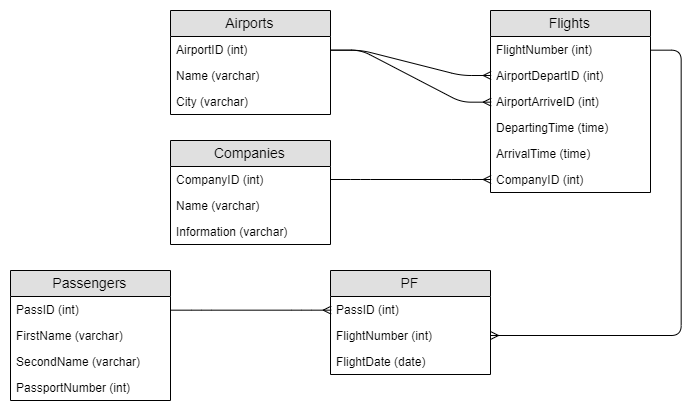

The diagram above was exported from draw.io. Its source (the exported page's mxGraphModel, read from the mxfile embedded in the PNG):
<mxGraphModel dx="1024" dy="499" grid="1" gridSize="10" guides="1" tooltips="1" connect="1" arrows="1" fold="1" page="1" pageScale="1" pageWidth="827" pageHeight="1169" math="0" shadow="0">
  <root>
    <mxCell id="iAJDfGvoE42rTMLcJlKj-0" />
    <mxCell id="iAJDfGvoE42rTMLcJlKj-1" parent="iAJDfGvoE42rTMLcJlKj-0" />
    <mxCell id="iAJDfGvoE42rTMLcJlKj-2" value="Airports" style="swimlane;fontStyle=0;childLayout=stackLayout;horizontal=1;startSize=26;fillColor=#e0e0e0;horizontalStack=0;resizeParent=1;resizeParentMax=0;resizeLast=0;collapsible=1;marginBottom=0;swimlaneFillColor=#ffffff;align=center;fontSize=14;" vertex="1" parent="iAJDfGvoE42rTMLcJlKj-1">
      <mxGeometry x="190" y="120" width="160" height="104" as="geometry" />
    </mxCell>
    <mxCell id="iAJDfGvoE42rTMLcJlKj-3" value="AirportID (int)" style="text;strokeColor=none;fillColor=none;spacingLeft=4;spacingRight=4;overflow=hidden;rotatable=0;points=[[0,0.5],[1,0.5]];portConstraint=eastwest;fontSize=12;" vertex="1" parent="iAJDfGvoE42rTMLcJlKj-2">
      <mxGeometry y="26" width="160" height="26" as="geometry" />
    </mxCell>
    <mxCell id="iAJDfGvoE42rTMLcJlKj-4" value="Name (varchar)" style="text;strokeColor=none;fillColor=none;spacingLeft=4;spacingRight=4;overflow=hidden;rotatable=0;points=[[0,0.5],[1,0.5]];portConstraint=eastwest;fontSize=12;" vertex="1" parent="iAJDfGvoE42rTMLcJlKj-2">
      <mxGeometry y="52" width="160" height="26" as="geometry" />
    </mxCell>
    <mxCell id="iAJDfGvoE42rTMLcJlKj-5" value="City (varchar)" style="text;strokeColor=none;fillColor=none;spacingLeft=4;spacingRight=4;overflow=hidden;rotatable=0;points=[[0,0.5],[1,0.5]];portConstraint=eastwest;fontSize=12;" vertex="1" parent="iAJDfGvoE42rTMLcJlKj-2">
      <mxGeometry y="78" width="160" height="26" as="geometry" />
    </mxCell>
    <mxCell id="iAJDfGvoE42rTMLcJlKj-6" value="Flights" style="swimlane;fontStyle=0;childLayout=stackLayout;horizontal=1;startSize=26;fillColor=#e0e0e0;horizontalStack=0;resizeParent=1;resizeParentMax=0;resizeLast=0;collapsible=1;marginBottom=0;swimlaneFillColor=#ffffff;align=center;fontSize=14;" vertex="1" parent="iAJDfGvoE42rTMLcJlKj-1">
      <mxGeometry x="510" y="120" width="160" height="182" as="geometry">
        <mxRectangle x="751" y="200" width="70" height="26" as="alternateBounds" />
      </mxGeometry>
    </mxCell>
    <mxCell id="iAJDfGvoE42rTMLcJlKj-7" value="FlightNumber (int)" style="text;strokeColor=none;fillColor=none;spacingLeft=4;spacingRight=4;overflow=hidden;rotatable=0;points=[[0,0.5],[1,0.5]];portConstraint=eastwest;fontSize=12;" vertex="1" parent="iAJDfGvoE42rTMLcJlKj-6">
      <mxGeometry y="26" width="160" height="26" as="geometry" />
    </mxCell>
    <mxCell id="iAJDfGvoE42rTMLcJlKj-8" value="AirportDepartID (int)" style="text;strokeColor=none;fillColor=none;spacingLeft=4;spacingRight=4;overflow=hidden;rotatable=0;points=[[0,0.5],[1,0.5]];portConstraint=eastwest;fontSize=12;" vertex="1" parent="iAJDfGvoE42rTMLcJlKj-6">
      <mxGeometry y="52" width="160" height="26" as="geometry" />
    </mxCell>
    <mxCell id="iAJDfGvoE42rTMLcJlKj-9" value="AirportArriveID (int)" style="text;strokeColor=none;fillColor=none;spacingLeft=4;spacingRight=4;overflow=hidden;rotatable=0;points=[[0,0.5],[1,0.5]];portConstraint=eastwest;fontSize=12;" vertex="1" parent="iAJDfGvoE42rTMLcJlKj-6">
      <mxGeometry y="78" width="160" height="26" as="geometry" />
    </mxCell>
    <mxCell id="iAJDfGvoE42rTMLcJlKj-10" value="DepartingTime (time)" style="text;strokeColor=none;fillColor=none;align=left;verticalAlign=top;spacingLeft=4;spacingRight=4;overflow=hidden;rotatable=0;points=[[0,0.5],[1,0.5]];portConstraint=eastwest;" vertex="1" parent="iAJDfGvoE42rTMLcJlKj-6">
      <mxGeometry y="104" width="160" height="26" as="geometry" />
    </mxCell>
    <mxCell id="iAJDfGvoE42rTMLcJlKj-11" value="ArrivalTime (time)" style="text;strokeColor=none;fillColor=none;align=left;verticalAlign=top;spacingLeft=4;spacingRight=4;overflow=hidden;rotatable=0;points=[[0,0.5],[1,0.5]];portConstraint=eastwest;" vertex="1" parent="iAJDfGvoE42rTMLcJlKj-6">
      <mxGeometry y="130" width="160" height="26" as="geometry" />
    </mxCell>
    <mxCell id="iAJDfGvoE42rTMLcJlKj-12" value="CompanyID (int)" style="text;strokeColor=none;fillColor=none;align=left;verticalAlign=top;spacingLeft=4;spacingRight=4;overflow=hidden;rotatable=0;points=[[0,0.5],[1,0.5]];portConstraint=eastwest;" vertex="1" parent="iAJDfGvoE42rTMLcJlKj-6">
      <mxGeometry y="156" width="160" height="26" as="geometry" />
    </mxCell>
    <mxCell id="iAJDfGvoE42rTMLcJlKj-13" value="Passengers" style="swimlane;fontStyle=0;childLayout=stackLayout;horizontal=1;startSize=26;fillColor=#e0e0e0;horizontalStack=0;resizeParent=1;resizeParentMax=0;resizeLast=0;collapsible=1;marginBottom=0;swimlaneFillColor=#ffffff;align=center;fontSize=14;" vertex="1" parent="iAJDfGvoE42rTMLcJlKj-1">
      <mxGeometry x="30" y="380" width="160" height="130" as="geometry" />
    </mxCell>
    <mxCell id="iAJDfGvoE42rTMLcJlKj-14" value="PassID (int)" style="text;strokeColor=none;fillColor=none;spacingLeft=4;spacingRight=4;overflow=hidden;rotatable=0;points=[[0,0.5],[1,0.5]];portConstraint=eastwest;fontSize=12;" vertex="1" parent="iAJDfGvoE42rTMLcJlKj-13">
      <mxGeometry y="26" width="160" height="26" as="geometry" />
    </mxCell>
    <mxCell id="iAJDfGvoE42rTMLcJlKj-15" value="FirstName (varchar)" style="text;strokeColor=none;fillColor=none;spacingLeft=4;spacingRight=4;overflow=hidden;rotatable=0;points=[[0,0.5],[1,0.5]];portConstraint=eastwest;fontSize=12;" vertex="1" parent="iAJDfGvoE42rTMLcJlKj-13">
      <mxGeometry y="52" width="160" height="26" as="geometry" />
    </mxCell>
    <mxCell id="iAJDfGvoE42rTMLcJlKj-16" value="SecondName (varchar)" style="text;strokeColor=none;fillColor=none;spacingLeft=4;spacingRight=4;overflow=hidden;rotatable=0;points=[[0,0.5],[1,0.5]];portConstraint=eastwest;fontSize=12;" vertex="1" parent="iAJDfGvoE42rTMLcJlKj-13">
      <mxGeometry y="78" width="160" height="26" as="geometry" />
    </mxCell>
    <mxCell id="iAJDfGvoE42rTMLcJlKj-17" value="PassportNumber (int)" style="text;strokeColor=none;fillColor=none;spacingLeft=4;spacingRight=4;overflow=hidden;rotatable=0;points=[[0,0.5],[1,0.5]];portConstraint=eastwest;fontSize=12;" vertex="1" parent="iAJDfGvoE42rTMLcJlKj-13">
      <mxGeometry y="104" width="160" height="26" as="geometry" />
    </mxCell>
    <mxCell id="iAJDfGvoE42rTMLcJlKj-18" value="PF" style="swimlane;fontStyle=0;childLayout=stackLayout;horizontal=1;startSize=26;fillColor=#e0e0e0;horizontalStack=0;resizeParent=1;resizeParentMax=0;resizeLast=0;collapsible=1;marginBottom=0;swimlaneFillColor=#ffffff;align=center;fontSize=14;" vertex="1" parent="iAJDfGvoE42rTMLcJlKj-1">
      <mxGeometry x="350" y="380" width="160" height="104" as="geometry" />
    </mxCell>
    <mxCell id="iAJDfGvoE42rTMLcJlKj-19" value="PassID (int)" style="text;strokeColor=none;fillColor=none;spacingLeft=4;spacingRight=4;overflow=hidden;rotatable=0;points=[[0,0.5],[1,0.5]];portConstraint=eastwest;fontSize=12;" vertex="1" parent="iAJDfGvoE42rTMLcJlKj-18">
      <mxGeometry y="26" width="160" height="26" as="geometry" />
    </mxCell>
    <mxCell id="iAJDfGvoE42rTMLcJlKj-20" value="FlightNumber (int)" style="text;strokeColor=none;fillColor=none;spacingLeft=4;spacingRight=4;overflow=hidden;rotatable=0;points=[[0,0.5],[1,0.5]];portConstraint=eastwest;fontSize=12;" vertex="1" parent="iAJDfGvoE42rTMLcJlKj-18">
      <mxGeometry y="52" width="160" height="26" as="geometry" />
    </mxCell>
    <mxCell id="iAJDfGvoE42rTMLcJlKj-21" value="FlightDate (date)" style="text;strokeColor=none;fillColor=none;spacingLeft=4;spacingRight=4;overflow=hidden;rotatable=0;points=[[0,0.5],[1,0.5]];portConstraint=eastwest;fontSize=12;" vertex="1" parent="iAJDfGvoE42rTMLcJlKj-18">
      <mxGeometry y="78" width="160" height="26" as="geometry" />
    </mxCell>
    <mxCell id="iAJDfGvoE42rTMLcJlKj-23" value="" style="edgeStyle=entityRelationEdgeStyle;fontSize=12;html=1;endArrow=ERmany;exitX=1;exitY=0.5;exitDx=0;exitDy=0;entryX=0;entryY=0.5;entryDx=0;entryDy=0;" edge="1" parent="iAJDfGvoE42rTMLcJlKj-1" source="iAJDfGvoE42rTMLcJlKj-14" target="iAJDfGvoE42rTMLcJlKj-19">
      <mxGeometry width="100" height="100" relative="1" as="geometry">
        <mxPoint x="190" y="730" as="sourcePoint" />
        <mxPoint x="290" y="630" as="targetPoint" />
      </mxGeometry>
    </mxCell>
    <mxCell id="iAJDfGvoE42rTMLcJlKj-24" value="" style="edgeStyle=entityRelationEdgeStyle;fontSize=12;html=1;endArrow=ERmany;exitX=1;exitY=0.5;exitDx=0;exitDy=0;" edge="1" parent="iAJDfGvoE42rTMLcJlKj-1" source="iAJDfGvoE42rTMLcJlKj-7" target="iAJDfGvoE42rTMLcJlKj-20">
      <mxGeometry width="100" height="100" relative="1" as="geometry">
        <mxPoint x="180" y="309" as="sourcePoint" />
        <mxPoint x="310" y="387" as="targetPoint" />
      </mxGeometry>
    </mxCell>
    <mxCell id="iAJDfGvoE42rTMLcJlKj-25" value="" style="edgeStyle=entityRelationEdgeStyle;fontSize=12;html=1;endArrow=ERmany;exitX=1;exitY=0.5;exitDx=0;exitDy=0;entryX=0;entryY=0.5;entryDx=0;entryDy=0;" edge="1" parent="iAJDfGvoE42rTMLcJlKj-1" source="iAJDfGvoE42rTMLcJlKj-3" target="iAJDfGvoE42rTMLcJlKj-9">
      <mxGeometry width="100" height="100" relative="1" as="geometry">
        <mxPoint x="10" y="570" as="sourcePoint" />
        <mxPoint x="110" y="470" as="targetPoint" />
      </mxGeometry>
    </mxCell>
    <mxCell id="iAJDfGvoE42rTMLcJlKj-26" value="Companies" style="swimlane;fontStyle=0;childLayout=stackLayout;horizontal=1;startSize=26;fillColor=#e0e0e0;horizontalStack=0;resizeParent=1;resizeParentMax=0;resizeLast=0;collapsible=1;marginBottom=0;swimlaneFillColor=#ffffff;align=center;fontSize=14;" vertex="1" parent="iAJDfGvoE42rTMLcJlKj-1">
      <mxGeometry x="190" y="250" width="160" height="104" as="geometry" />
    </mxCell>
    <mxCell id="iAJDfGvoE42rTMLcJlKj-27" value="CompanyID (int)" style="text;strokeColor=none;fillColor=none;spacingLeft=4;spacingRight=4;overflow=hidden;rotatable=0;points=[[0,0.5],[1,0.5]];portConstraint=eastwest;fontSize=12;" vertex="1" parent="iAJDfGvoE42rTMLcJlKj-26">
      <mxGeometry y="26" width="160" height="26" as="geometry" />
    </mxCell>
    <mxCell id="iAJDfGvoE42rTMLcJlKj-28" value="Name (varchar)" style="text;strokeColor=none;fillColor=none;spacingLeft=4;spacingRight=4;overflow=hidden;rotatable=0;points=[[0,0.5],[1,0.5]];portConstraint=eastwest;fontSize=12;" vertex="1" parent="iAJDfGvoE42rTMLcJlKj-26">
      <mxGeometry y="52" width="160" height="26" as="geometry" />
    </mxCell>
    <mxCell id="iAJDfGvoE42rTMLcJlKj-29" value="Information (varchar)" style="text;strokeColor=none;fillColor=none;spacingLeft=4;spacingRight=4;overflow=hidden;rotatable=0;points=[[0,0.5],[1,0.5]];portConstraint=eastwest;fontSize=12;" vertex="1" parent="iAJDfGvoE42rTMLcJlKj-26">
      <mxGeometry y="78" width="160" height="26" as="geometry" />
    </mxCell>
    <mxCell id="iAJDfGvoE42rTMLcJlKj-31" value="" style="edgeStyle=entityRelationEdgeStyle;fontSize=12;html=1;endArrow=ERmany;entryX=0;entryY=0.5;entryDx=0;entryDy=0;" edge="1" parent="iAJDfGvoE42rTMLcJlKj-1" source="iAJDfGvoE42rTMLcJlKj-27" target="iAJDfGvoE42rTMLcJlKj-12">
      <mxGeometry width="100" height="100" relative="1" as="geometry">
        <mxPoint x="190" y="670" as="sourcePoint" />
        <mxPoint x="290" y="570" as="targetPoint" />
      </mxGeometry>
    </mxCell>
    <mxCell id="J7NAtmUENfKwpYH5e7DG-0" value="" style="edgeStyle=entityRelationEdgeStyle;fontSize=12;html=1;endArrow=ERmany;entryX=0;entryY=0.5;entryDx=0;entryDy=0;exitX=1;exitY=0.5;exitDx=0;exitDy=0;" edge="1" parent="iAJDfGvoE42rTMLcJlKj-1" source="iAJDfGvoE42rTMLcJlKj-3" target="iAJDfGvoE42rTMLcJlKj-8">
      <mxGeometry width="100" height="100" relative="1" as="geometry">
        <mxPoint x="400" y="120" as="sourcePoint" />
        <mxPoint x="520.6666666666667" y="221.66666666666663" as="targetPoint" />
      </mxGeometry>
    </mxCell>
  </root>
</mxGraphModel>